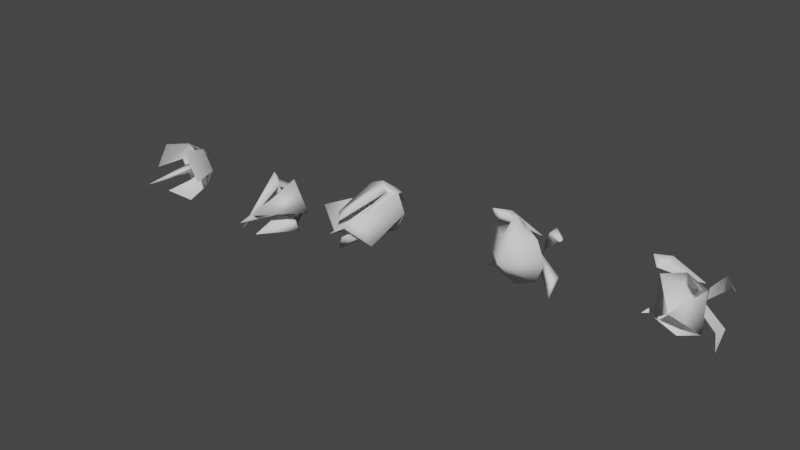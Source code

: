 # Source: Enemy1.blend  (saved by Blender 2.82.7; exported with 4.5.12 LTS)
import bpy
from mathutils import Matrix  # noqa: F401  (used for matrix-valued properties, if any)

bpy.ops.wm.read_factory_settings(use_empty=True)
scene = bpy.context.scene
scene.name = 'Scene'

# ---- collections
col_collection = bpy.data.collections.new('Collection'); scene.collection.children.link(col_collection)

# ---- world
world_world = bpy.data.worlds.new('World'); scene.world = world_world
world_world.use_nodes = True; world_world.node_tree.nodes.clear()
_N = world_world.node_tree.nodes; _L = world_world.node_tree.links
n0 = _N.new('ShaderNodeOutputWorld'); n0.name = 'World Output'; n0.location = (300, 300)
n1 = _N.new('ShaderNodeBackground'); n1.name = 'Background'; n1.location = (10, 300)
n1.inputs[0].default_value = (0.05088, 0.05088, 0.05088, 1.0)
_L.new(n1.outputs[0], n0.inputs[0])
n0.is_active_output = True
world_world.color = (0.05088, 0.05088, 0.05088)
world_world.use_sun_shadow = False
world_world.sun_shadow_jitter_overblur = 0.0

# ---- meshes
me_enemy1 = bpy.data.meshes.new('Enemy1')
me_enemy1.from_pydata([(-0.0004611, -1.318, 0.1756), (1.7, 1.316, 1.652), (-0.0004612, 0.2408, 2.743), (2.694, 0.9916, 1.569), (-0.0004613, 0.5297, -1.997), (2.161, 1.405, 1.166), (-1.401, 0.5297, 1.383), (-2.053, 1.443, 1.148), (-0.0004613, 1.167, 1.829), (1.4, 0.5297, 1.383), (-1.98, 0.5297, -0.01674), (-1.401, 0.5297, -1.417), (-0.0004613, 2.51, -0.01674), (1.98, 0.5297, -0.01674), (1.4, 0.5297, -1.417), (-0.3289, 0.5297, 1.827), (0.328, 0.5297, 1.827), (0.328, -0.5419, 1.383), (-0.3289, -0.5419, 1.383), (1.702, 2.043, 1.698), (2.149, 2.149, 1.121), (0.6075, 2.689, 0.254), (0.5667, 2.647, -0.482), (-2.161, 1.073, 2.111), (-1.629, 1.419, 1.674), (-2.004, 2.167, 1.223), (-1.485, 2.148, 1.748), (-0.3818, 2.672, 0.3707), (0.35, 2.754, 0.4253), (-1.622, 1.605, -1.984), (-2.632, 1.386, -1.983), (-2.107, 1.708, -1.524), (2.032, 1.337, -1.481), (-1.551, 2.331, -1.977), (-2.028, 2.443, -1.424), (-0.4603, 2.489, -0.4088), (-0.4831, 2.739, 0.2857), (2.109, 0.9985, -2.464), (1.611, 1.391, -2.006), (2.054, 2.066, -1.505), (1.539, 2.134, -2.03), (0.4542, 2.528, -0.6026), (-0.2804, 2.495, -0.6684)], [], [(11, 0, 10), (9, 17, 13), (4, 0, 11), (9, 16, 17), (9, 13, 12), (6, 15, 8), (4, 12, 14), (0, 17, 18), (18, 15, 6), (4, 14, 0), (14, 13, 0), (12, 6, 8), (8, 9, 12), (3, 19, 1), (11, 10, 12), (13, 14, 12), (4, 11, 12), (6, 12, 10), (3, 1, 5), (8, 2, 16), (15, 18, 2), (8, 16, 9), (17, 16, 2), (15, 2, 8), (2, 18, 17), (10, 18, 6), (17, 0, 13), (0, 18, 10), (22, 21, 19, 20), (5, 20, 3), (5, 1, 21, 22), (3, 20, 19), (1, 19, 21), (20, 5, 22), (23, 25, 7), (23, 7, 24), (28, 27, 25, 26), (24, 26, 23), (24, 7, 27, 28), (23, 26, 25), (7, 25, 27), (26, 24, 28), (30, 33, 29), (30, 29, 31), (36, 35, 33, 34), (31, 34, 30), (31, 29, 35, 36), (30, 34, 33), (29, 33, 35), (34, 31, 36), (37, 39, 32), (37, 32, 38), (42, 41, 39, 40), (38, 40, 37), (38, 32, 41, 42), (37, 40, 39), (32, 39, 41), (40, 38, 42)])
me_enemy1.polygons.foreach_set('use_smooth', [True] * 58)
me_enemy1.use_remesh_fix_poles = True
me_enemy1.use_remesh_preserve_attributes = False
me_enemy1.use_mirror_vertex_groups = False
me_enemy1.update()
me_enemy2 = bpy.data.meshes.new('Enemy2')
me_enemy2.from_pydata([(1.7, 0.3548, 0.04411), (1.348, 0.7062, 0.04411), (0.9969, 0.3548, 0.04411), (1.142, 0.003294, -0.453), (1.185, 0.3548, -1.199), (0.9366, 0.7062, -0.95), (0.688, 0.3548, -0.7015), (-0.05757, 0.3548, -1.713), (-0.05757, 0.7062, -1.362), (-0.05757, 0.3548, -1.01), (-0.5546, 0.003294, -1.156), (-1.3, 0.3548, -1.199), (-1.052, 0.7062, -0.95), (-0.8032, 0.3548, -0.7015), (-1.815, 0.3548, 0.04411), (-1.463, 0.7062, 0.04411), (-1.112, 0.3548, 0.04411), (-1.258, 0.003294, 0.5412), (-1.3, 0.3548, 1.287), (-1.052, 0.7062, 1.038), (-0.8032, 0.3548, 0.7897), (-0.05757, 0.3548, 1.801), (-0.05757, 0.7062, 1.45), (-0.05757, 0.3548, 1.099), (0.4395, 0.003294, 1.244), (1.185, 0.3548, 1.287), (0.9366, 0.7062, 1.038), (0.688, 0.3548, 0.7897), (0.5119, 1.495, -0.1918), (0.9044, 1.223, -0.9179), (-0.2935, 1.495, -0.5254), (-1.02, 1.223, -0.9179), (-0.7651, 1.551, 0.2973), (-1.02, 1.223, 1.006), (0.1824, 1.564, 0.7039), (0.9044, 1.223, 1.006), (1.963, -3.088, -0.7832), (0.4964, -3.851, 0.2287), (0.7529, -3.088, -0.6581), (0.2353, -3.851, -0.4016), (-0.7766, -3.088, -1.868), (-0.6515, -3.088, -0.6581), (-0.395, -3.851, -0.1405), (-1.862, -3.088, 0.8714), (-0.6515, -3.088, 0.7463), (-0.1339, -3.851, 0.4898), (0.878, -3.088, 1.957), (0.7529, -3.088, 0.7463), (-0.7628, 0.935, 0.04411), (-0.03051, 0.935, 0.7764), (-0.436, 1.924, 0.04411), (-0.03051, 1.924, 0.4496), (-0.03051, 0.935, -0.6881), (0.7017, 0.935, 0.04411), (-0.03051, 1.924, -0.3613), (0.3749, 1.924, 0.04411), (-0.03051, -4.611, 0.04411), (-0.03051, 1.506, 0.04411)], [], [(21, 25, 35), (1, 5, 6, 2), (4, 7, 8, 5), (5, 8, 9, 6), (6, 9, 10, 3), (24, 3, 37), (30, 31, 12), (8, 12, 13, 9), (11, 14, 15, 12), (12, 15, 16, 13), (13, 16, 17, 10), (4, 3, 39, 38), (8, 7, 30), (15, 19, 20, 16), (17, 16, 20), (18, 14, 17), (18, 21, 22, 19), (19, 22, 23, 20), (20, 23, 24, 17), (3, 10, 39), (22, 26, 27, 23), (10, 9, 13), (10, 11, 7), (25, 0, 1, 26), (26, 1, 2, 27), (27, 2, 3, 24), (3, 0, 36, 37), (0, 29, 28), (7, 31, 30), (14, 33, 32), (21, 35, 34), (15, 14, 32), (12, 8, 30), (1, 0, 28), (19, 33, 18), (22, 21, 34), (29, 0, 4), (19, 15, 32), (26, 35, 25), (28, 29, 5), (26, 22, 34), (5, 1, 28), (39, 40, 38), (42, 43, 41), (45, 46, 44), (37, 36, 47), (10, 7, 40, 39), (10, 17, 42), (7, 4, 38, 40), (11, 10, 42, 41), (17, 14, 43, 42), (17, 24, 45), (14, 11, 41, 43), (18, 17, 45, 44), (24, 21, 46, 45), (21, 18, 44, 46), (25, 24, 37, 47), (0, 25, 47, 36), (48, 49, 51, 50), (50, 51, 57), (54, 55, 53, 52), (50, 54, 52, 48), (55, 51, 49, 53), (52, 53, 56), (53, 49, 56), (49, 48, 56), (48, 52, 56), (55, 54, 57), (54, 50, 57), (51, 55, 57), (33, 14, 18), (5, 29, 4), (7, 11, 31), (32, 33, 19), (34, 35, 26), (12, 31, 11), (24, 25, 21), (24, 23, 27), (4, 0, 3), (6, 3, 2)])
me_enemy2.polygons.foreach_set('use_smooth', [True] * 80)
me_enemy2.use_remesh_fix_poles = True
me_enemy2.use_remesh_preserve_attributes = False
me_enemy2.use_mirror_vertex_groups = False
me_enemy2.update()
me_enemy3 = bpy.data.meshes.new('Enemy3')
me_enemy3.from_pydata([(1.596, 0.0, 6.606e-08), (1.117, 0.2765, 8.509e-08), (1.117, -0.2765, 4.703e-08), (0.7982, 0.0, -1.382), (0.5587, 0.2765, -0.9677), (0.5587, -0.2765, -0.9677), (-0.7982, 0.0, -1.382), (-0.5587, 0.2765, -0.9677), (-0.5587, -0.2765, -0.9677), (-1.596, 0.0, -7.35e-08), (-1.117, 0.2765, -1.006e-08), (-1.117, -0.2765, -4.812e-08), (-0.7982, 0.0, 1.382), (-0.5587, 0.2765, 0.9677), (-0.5587, -0.2765, 0.9677), (0.7982, 0.0, 1.382), (0.5587, 0.2765, 0.9677), (0.5587, -0.2765, 0.9677), (0.2665, 0.8672, -0.5418), (-0.6024, 0.7698, 0.03783), (0.3359, 0.821, 0.5039), (-7.366e-07, 0.01058, -0.8822), (0.764, 0.01058, 0.4411), (-0.764, 0.01058, 0.4411), (-2.484e-07, 0.6955, -5.96e-08), (-4.113e-07, -4.303, -1.745e-06), (2.08, -0.2891, -0.1587), (0.8202, -3.809, -0.7325), (1.178, -0.2891, -1.722), (-1.178, -0.2891, -1.722), (-2.08, -0.2891, -0.1587), (-0.9028, -0.2891, 1.881), (0.9028, -0.2891, 1.881), (-0.3678, -3.778, -0.628), (0.3205, -3.526, 0.3132)], [], [(1, 4, 5, 2), (2, 5, 3, 0), (3, 6, 7, 4), (4, 7, 8, 5), (2, 0, 26), (7, 10, 11, 8), (8, 11, 9, 6), (9, 12, 13, 10), (10, 13, 14, 11), (9, 11, 30), (15, 16, 20), (13, 16, 17, 14), (14, 17, 15, 12), (15, 0, 1, 16), (16, 1, 2, 17), (0, 3, 18), (6, 9, 19), (12, 15, 20), (13, 12, 20), (16, 13, 20), (3, 4, 18), (9, 10, 19), (4, 1, 18), (7, 6, 19), (1, 0, 18), (10, 7, 19), (21, 24, 22), (22, 24, 23), (23, 24, 21), (23, 21, 25), (22, 23, 25), (21, 22, 25), (28, 5, 27), (31, 30, 33), (5, 8, 27), (8, 6, 29), (12, 9, 30, 31), (3, 5, 28), (15, 17, 32), (6, 3, 28, 29), (14, 12, 31), (0, 15, 32, 26), (32, 17, 34), (14, 31, 33), (17, 2, 34), (11, 14, 33), (8, 29, 27), (30, 11, 33), (26, 32, 34), (2, 26, 34), (29, 28, 27)])
me_enemy3.polygons.foreach_set('use_smooth', [True] * 51)
me_enemy3.use_remesh_fix_poles = True
me_enemy3.use_remesh_preserve_attributes = False
me_enemy3.use_mirror_vertex_groups = False
me_enemy3.update()
me_enemy1_001 = bpy.data.meshes.new('Enemy1.001')
me_enemy1_001.from_pydata([(-0.0004612, -0.93, 0.06475), (2.694, 0.9916, 1.569), (-0.0004613, 0.5297, -1.997), (-1.401, 0.5297, 1.383), (-2.053, 1.443, 1.148), (-0.0004613, 0.8481, 1.828), (1.4, 0.5297, 1.383), (-1.401, 0.5297, -1.417), (-0.0004613, 2.51, -0.01674), (1.4, 0.5297, -1.417), (1.702, 2.043, 1.698), (2.149, 2.149, 1.121), (0.6075, 2.689, 0.254), (0.5667, 2.647, -0.482), (-2.161, 1.073, 2.111), (-2.004, 2.167, 1.223), (-1.485, 2.148, 1.748), (-0.3818, 2.672, 0.3707), (0.35, 2.754, 0.4253), (-2.632, 1.386, -1.983), (-1.551, 2.331, -1.977), (-2.028, 2.443, -1.424), (-0.4603, 2.489, -0.4088), (-0.4831, 2.739, 0.2857), (2.109, 0.9985, -2.464), (2.054, 2.066, -1.505), (1.539, 2.134, -2.03), (0.4542, 2.528, -0.6026), (-0.2804, 2.495, -0.6684)], [], [(3, 8, 7), (7, 0, 3), (2, 8, 9), (6, 9, 8), (8, 3, 5), (5, 6, 8), (9, 6, 0), (2, 7, 8), (13, 12, 10, 11), (1, 11, 10), (14, 15, 4), (18, 17, 15, 16), (14, 16, 15), (4, 15, 17), (23, 22, 20, 21), (19, 21, 20), (28, 27, 25, 26), (24, 26, 25)])
me_enemy1_001.polygons.foreach_set('use_smooth', [True] * 18)
me_enemy1_001.use_remesh_fix_poles = True
me_enemy1_001.use_remesh_preserve_attributes = False
me_enemy1_001.use_mirror_vertex_groups = False
me_enemy1_001.update()
me_enemy3_001 = bpy.data.meshes.new('Enemy3.001')
me_enemy3_001.from_pydata([(1.596, 0.0, 6.606e-08), (1.117, 0.2765, 8.509e-08), (0.7982, 0.0, -1.382), (0.5587, 0.2765, -0.9677), (-0.7982, 0.0, -1.382), (-0.5587, 0.2765, -0.9677), (-1.596, 0.0, -7.35e-08), (-1.117, 0.2765, -1.006e-08), (-0.7982, 0.0, 1.382), (-0.5587, 0.2765, 0.9677), (0.7982, 0.0, 1.382), (0.5587, 0.2765, 0.9677), (0.2665, 0.8672, -0.5418), (-0.6024, 0.7698, 0.03783), (0.3359, 0.821, 0.5039), (-4.037e-07, 0.6863, -0.4835), (0.4187, 0.6863, 0.2418), (-0.4187, 0.6863, 0.2418), (-4.113e-07, -4.303, -1.745e-06), (2.08, -1.81, -0.1587), (1.178, -1.81, -1.722), (-1.178, -1.81, -1.722), (-2.08, -1.81, -0.1587), (-0.9028, -1.81, 1.881), (0.9028, -1.81, 1.881)], [], [(2, 4, 5, 3), (6, 8, 9, 7), (10, 0, 1, 11), (0, 2, 12), (4, 6, 13), (8, 10, 14), (15, 17, 16), (17, 15, 18), (16, 17, 18), (15, 16, 18), (8, 6, 22, 23), (4, 2, 20, 21), (0, 10, 24, 19)])
me_enemy3_001.polygons.foreach_set('use_smooth', [True] * 13)
me_enemy3_001.use_remesh_fix_poles = True
me_enemy3_001.use_remesh_preserve_attributes = False
me_enemy3_001.use_mirror_vertex_groups = False
me_enemy3_001.update()

# ---- objects
ob_enemy1 = bpy.data.objects.new('Enemy1', me_enemy1)
ob_enemy2 = bpy.data.objects.new('Enemy2', me_enemy2)
ob_enemy3 = bpy.data.objects.new('Enemy3', me_enemy3)
ob_enemy1_low = bpy.data.objects.new('Enemy1-low', me_enemy1_001)
ob_enemy3_low = bpy.data.objects.new('Enemy3-low', me_enemy3_001)

# ---- transforms, parenting, visibility, modifiers, constraints
ob_enemy1.location = (0.0, 0.0, 0.0)
ob_enemy1.lineart.crease_threshold = 0.0
ob_enemy2.location = (-10.0, 0.0, 0.0)
ob_enemy2.lineart.crease_threshold = 0.0
ob_enemy3.location = (-16.51, -1.668, -0.8153)
ob_enemy3.lineart.crease_threshold = 0.0
ob_enemy1_low.location = (10.0, 1.0, 0.0)
ob_enemy1_low.lineart.crease_threshold = 0.0
ob_enemy3_low.location = (-25.51, -1.668, -0.8153)
ob_enemy3_low.lineart.crease_threshold = 0.0

# ---- collection membership
col_collection.objects.link(ob_enemy1)
col_collection.objects.link(ob_enemy2)
col_collection.objects.link(ob_enemy3)
col_collection.objects.link(ob_enemy1_low)
col_collection.objects.link(ob_enemy3_low)

# ---- scene / render settings (as saved in the file)
scene.frame_start = 1; scene.frame_end = 250; scene.frame_set(1)
scene.render.engine = 'BLENDER_EEVEE_NEXT'
scene.cycles.use_denoising = False
scene.cycles.samples = 128
scene.cycles.sampling_pattern = 'TABULATED_SOBOL'
scene.cycles.use_adaptive_sampling = False
scene.cycles.use_light_tree = False
scene.view_settings.view_transform = 'Filmic'
bpy.context.view_layer.update()

# ---- added for rendering (the .blend has no active camera and no usable light): camera, sun
cam_auto = bpy.data.cameras.new('AutoCamera')
cam_auto.lens = 50.0
cam_auto.sensor_width = 36.0
cam_auto.clip_end = 1000.0
ob_auto_camera = bpy.data.objects.new('AutoCamera', cam_auto)
scene.collection.objects.link(ob_auto_camera)
ob_auto_camera.location = (31.2032, -47.4882, 31.0223)
ob_auto_camera.rotation_euler = (1.09748, -7.21219e-08, 0.694738)
scene.camera = ob_auto_camera
light_auto_sun = bpy.data.lights.new('AutoSun', 'SUN')
light_auto_sun.energy = 3.0
light_auto_sun.angle = 0.0523599
ob_auto_sun = bpy.data.objects.new('AutoSun', light_auto_sun)
scene.collection.objects.link(ob_auto_sun)
ob_auto_sun.rotation_euler = (0.872665, 0.174533, 0.523599)
bpy.context.view_layer.update()
